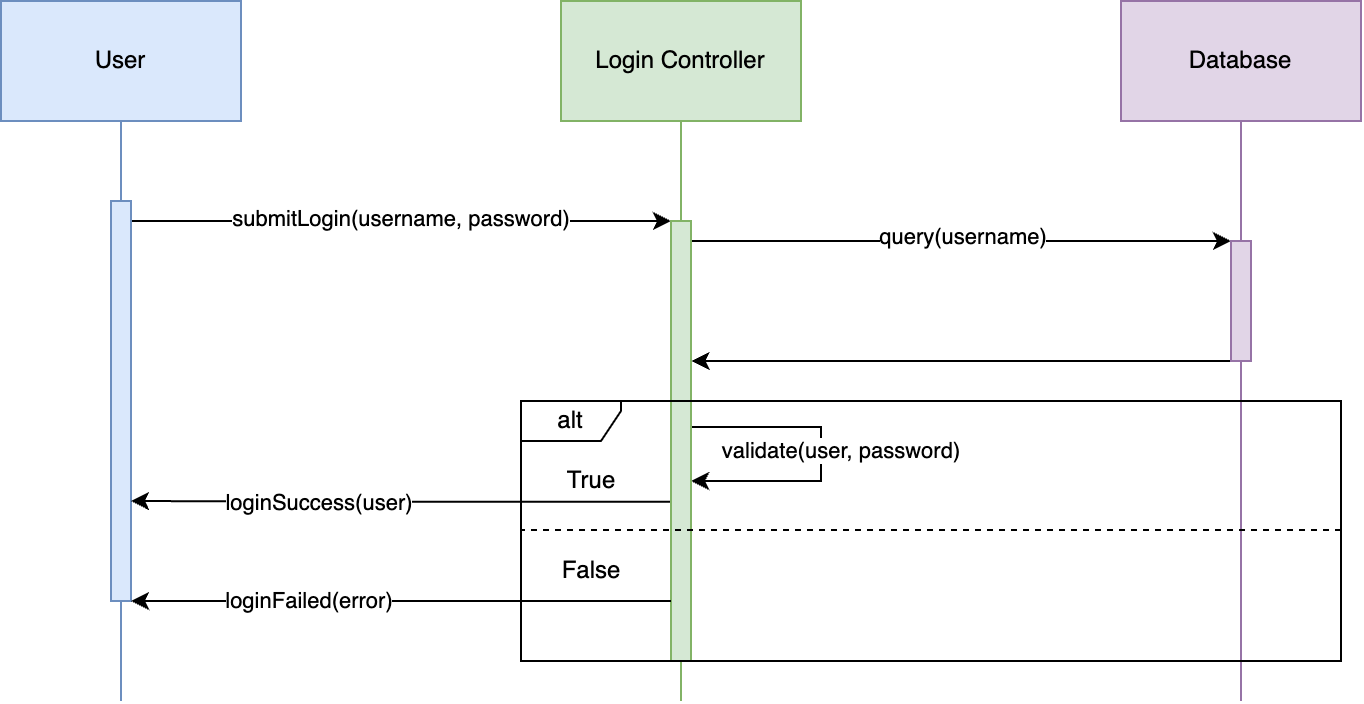

The diagram above was exported from draw.io. Its source (the exported page's mxGraphModel, read from the mxfile embedded in the PNG):
<mxGraphModel dx="1112" dy="902" grid="1" gridSize="10" guides="1" tooltips="1" connect="1" arrows="1" fold="1" page="1" pageScale="1" pageWidth="1100" pageHeight="850" math="0" shadow="0">
  <root>
    <mxCell id="0" />
    <mxCell id="1" parent="0" />
    <mxCell id="2" style="edgeStyle=orthogonalEdgeStyle;rounded=0;orthogonalLoop=1;jettySize=auto;html=1;endArrow=none;endFill=0;fillColor=#dae8fc;strokeColor=#6c8ebf;" edge="1" source="3" parent="1">
      <mxGeometry relative="1" as="geometry">
        <mxPoint x="180" y="520" as="targetPoint" />
      </mxGeometry>
    </mxCell>
    <mxCell id="3" value="User" style="whiteSpace=wrap;html=1;fillColor=#dae8fc;strokeColor=#6c8ebf;" vertex="1" parent="1">
      <mxGeometry x="120" y="170" width="120" height="60" as="geometry" />
    </mxCell>
    <mxCell id="4" style="edgeStyle=orthogonalEdgeStyle;rounded=0;orthogonalLoop=1;jettySize=auto;html=1;endArrow=none;endFill=0;fillColor=#d5e8d4;strokeColor=#82b366;" edge="1" source="5" parent="1">
      <mxGeometry relative="1" as="geometry">
        <mxPoint x="460" y="520" as="targetPoint" />
      </mxGeometry>
    </mxCell>
    <mxCell id="5" value="Login Controller" style="whiteSpace=wrap;html=1;fillColor=#d5e8d4;strokeColor=#82b366;" vertex="1" parent="1">
      <mxGeometry x="400" y="170" width="120" height="60" as="geometry" />
    </mxCell>
    <mxCell id="6" style="edgeStyle=orthogonalEdgeStyle;rounded=0;orthogonalLoop=1;jettySize=auto;html=1;entryX=0;entryY=0;entryDx=0;entryDy=0;exitX=1.003;exitY=0.05;exitDx=0;exitDy=0;exitPerimeter=0;" edge="1" source="8" target="15" parent="1">
      <mxGeometry relative="1" as="geometry">
        <Array as="points">
          <mxPoint x="250" y="280" />
          <mxPoint x="250" y="280" />
        </Array>
      </mxGeometry>
    </mxCell>
    <mxCell id="7" value="submitLogin(username, password)" style="edgeLabel;html=1;align=center;verticalAlign=middle;resizable=0;points=[];" vertex="1" connectable="0" parent="6">
      <mxGeometry x="0.0006" relative="1" as="geometry">
        <mxPoint y="-1" as="offset" />
      </mxGeometry>
    </mxCell>
    <mxCell id="8" value="" style="whiteSpace=wrap;html=1;fillColor=#dae8fc;strokeColor=#6c8ebf;" vertex="1" parent="1">
      <mxGeometry x="175" y="270" width="10" height="200" as="geometry" />
    </mxCell>
    <mxCell id="9" style="edgeStyle=orthogonalEdgeStyle;rounded=0;orthogonalLoop=1;jettySize=auto;html=1;entryX=0;entryY=0;entryDx=0;entryDy=0;" edge="1" source="15" target="19" parent="1">
      <mxGeometry relative="1" as="geometry">
        <mxPoint x="720" y="335" as="targetPoint" />
        <Array as="points">
          <mxPoint x="530" y="290" />
          <mxPoint x="530" y="290" />
        </Array>
      </mxGeometry>
    </mxCell>
    <mxCell id="10" value="query(username)" style="edgeLabel;html=1;align=center;verticalAlign=middle;resizable=0;points=[];" vertex="1" connectable="0" parent="9">
      <mxGeometry x="0.0037" relative="1" as="geometry">
        <mxPoint y="-2" as="offset" />
      </mxGeometry>
    </mxCell>
    <mxCell id="11" style="edgeStyle=orthogonalEdgeStyle;rounded=0;orthogonalLoop=1;jettySize=auto;html=1;exitX=1.002;exitY=0.683;exitDx=0;exitDy=0;exitPerimeter=0;entryX=1.008;entryY=0.591;entryDx=0;entryDy=0;entryPerimeter=0;" edge="1" source="15" target="15" parent="1">
      <mxGeometry relative="1" as="geometry">
        <mxPoint x="480.10144927536226" y="424.5" as="targetPoint" />
        <mxPoint x="480" y="386.9999999999999" as="sourcePoint" />
        <Array as="points">
          <mxPoint x="465" y="383" />
          <mxPoint x="530" y="383" />
          <mxPoint x="530" y="410" />
        </Array>
      </mxGeometry>
    </mxCell>
    <mxCell id="12" value="validate(user, password)" style="edgeLabel;html=1;align=center;verticalAlign=middle;resizable=0;points=[];" vertex="1" connectable="0" parent="11">
      <mxGeometry x="-0.0014" y="1" relative="1" as="geometry">
        <mxPoint x="20" y="13" as="offset" />
      </mxGeometry>
    </mxCell>
    <mxCell id="13" style="edgeStyle=orthogonalEdgeStyle;rounded=0;orthogonalLoop=1;jettySize=auto;html=1;entryX=1;entryY=0.75;entryDx=0;entryDy=0;exitX=0.006;exitY=0.638;exitDx=0;exitDy=0;exitPerimeter=0;" edge="1" source="15" target="8" parent="1">
      <mxGeometry relative="1" as="geometry" />
    </mxCell>
    <mxCell id="14" value="loginSuccess(user)" style="edgeLabel;html=1;align=center;verticalAlign=middle;resizable=0;points=[];" vertex="1" connectable="0" parent="13">
      <mxGeometry x="0.3064" y="1" relative="1" as="geometry">
        <mxPoint as="offset" />
      </mxGeometry>
    </mxCell>
    <mxCell id="15" value="" style="whiteSpace=wrap;html=1;fillColor=#d5e8d4;strokeColor=#82b366;" vertex="1" parent="1">
      <mxGeometry x="455" y="280" width="10" height="220" as="geometry" />
    </mxCell>
    <mxCell id="16" style="edgeStyle=orthogonalEdgeStyle;rounded=0;orthogonalLoop=1;jettySize=auto;html=1;endArrow=none;endFill=0;fillColor=#e1d5e7;strokeColor=#9673a6;" edge="1" source="17" parent="1">
      <mxGeometry relative="1" as="geometry">
        <mxPoint x="740" y="520" as="targetPoint" />
      </mxGeometry>
    </mxCell>
    <mxCell id="17" value="Database" style="whiteSpace=wrap;html=1;fillColor=#e1d5e7;strokeColor=#9673a6;" vertex="1" parent="1">
      <mxGeometry x="680" y="170" width="120" height="60" as="geometry" />
    </mxCell>
    <mxCell id="18" style="edgeStyle=orthogonalEdgeStyle;rounded=0;orthogonalLoop=1;jettySize=auto;html=1;exitX=0;exitY=1;exitDx=0;exitDy=0;entryX=1.027;entryY=0.318;entryDx=0;entryDy=0;entryPerimeter=0;" edge="1" source="19" target="15" parent="1">
      <mxGeometry relative="1" as="geometry">
        <Array as="points">
          <mxPoint x="670" y="350" />
          <mxPoint x="670" y="350" />
        </Array>
      </mxGeometry>
    </mxCell>
    <mxCell id="19" value="" style="whiteSpace=wrap;html=1;fillColor=#e1d5e7;strokeColor=#9673a6;" vertex="1" parent="1">
      <mxGeometry x="735" y="290" width="10" height="60" as="geometry" />
    </mxCell>
    <mxCell id="20" value="alt" style="shape=umlFrame;whiteSpace=wrap;html=1;pointerEvents=0;width=50;height=20;" vertex="1" parent="1">
      <mxGeometry x="380" y="370" width="410" height="130" as="geometry" />
    </mxCell>
    <mxCell id="21" value="" style="endArrow=none;dashed=1;html=1;rounded=0;entryX=-0.001;entryY=0.496;entryDx=0;entryDy=0;entryPerimeter=0;exitX=1;exitY=0.496;exitDx=0;exitDy=0;exitPerimeter=0;" edge="1" source="20" target="20" parent="1">
      <mxGeometry width="50" height="50" relative="1" as="geometry">
        <mxPoint x="450" y="610" as="sourcePoint" />
        <mxPoint x="500" y="560" as="targetPoint" />
      </mxGeometry>
    </mxCell>
    <mxCell id="22" value="True" style="text;html=1;align=center;verticalAlign=middle;resizable=0;points=[];autosize=1;strokeColor=none;fillColor=none;" vertex="1" parent="1">
      <mxGeometry x="390" y="395" width="50" height="30" as="geometry" />
    </mxCell>
    <mxCell id="23" value="False" style="text;html=1;align=center;verticalAlign=middle;resizable=0;points=[];autosize=1;strokeColor=none;fillColor=none;" vertex="1" parent="1">
      <mxGeometry x="390" y="440" width="50" height="30" as="geometry" />
    </mxCell>
    <mxCell id="24" style="edgeStyle=orthogonalEdgeStyle;rounded=0;orthogonalLoop=1;jettySize=auto;html=1;entryX=1;entryY=1;entryDx=0;entryDy=0;" edge="1" source="15" target="8" parent="1">
      <mxGeometry relative="1" as="geometry">
        <Array as="points">
          <mxPoint x="380" y="470" />
          <mxPoint x="380" y="470" />
        </Array>
      </mxGeometry>
    </mxCell>
    <mxCell id="25" value="loginFailed(error)" style="edgeLabel;html=1;align=center;verticalAlign=middle;resizable=0;points=[];" vertex="1" connectable="0" parent="24">
      <mxGeometry x="0.3401" relative="1" as="geometry">
        <mxPoint as="offset" />
      </mxGeometry>
    </mxCell>
  </root>
</mxGraphModel>